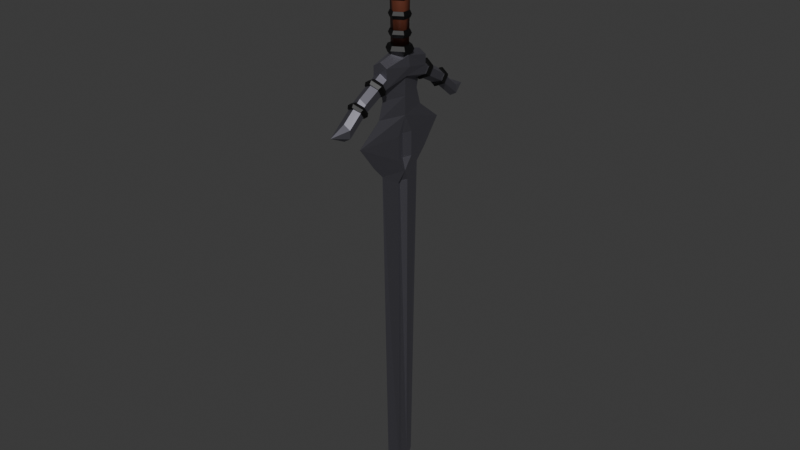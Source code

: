 # Source: Greatsword.blend  (saved by Blender 4.4.30; exported with 4.5.12 LTS)
import bpy
from mathutils import Matrix  # noqa: F401  (used for matrix-valued properties, if any)

bpy.ops.wm.read_factory_settings(use_empty=True)
scene = bpy.context.scene
scene.name = 'Scene'

# ---- collections
col_collection = bpy.data.collections.new('Collection'); scene.collection.children.link(col_collection)

# ---- materials (node trees are filled in below, after node groups)
mat_material = bpy.data.materials.new('Material')
mat_material_002 = bpy.data.materials.new('Material.002')
mat_material_006 = bpy.data.materials.new('Material.006')

# ---- material node trees
mat_material.use_nodes = True; mat_material.node_tree.nodes.clear()
_N = mat_material.node_tree.nodes; _L = mat_material.node_tree.links
n0 = _N.new('ShaderNodeBsdfPrincipled'); n0.name = 'Principled BSDF'; n0.location = (10, 300)
n0.inputs[0].default_value = (0.2932, 0.2861, 0.3355, 1.0)
n0.inputs[1].default_value = 1.0
n1 = _N.new('ShaderNodeOutputMaterial'); n1.name = 'Material Output'; n1.location = (300, 300)
_L.new(n0.outputs[0], n1.inputs[0])
n1.is_active_output = True
mat_material_002.use_nodes = True; mat_material_002.node_tree.nodes.clear()
_N = mat_material_002.node_tree.nodes; _L = mat_material_002.node_tree.links
n0 = _N.new('ShaderNodeBsdfPrincipled'); n0.name = 'Principled BSDF'; n0.location = (10, 300)
n0.inputs[0].default_value = (0.0, 0.0, 0.0, 1.0)
n1 = _N.new('ShaderNodeOutputMaterial'); n1.name = 'Material Output'; n1.location = (300, 300)
_L.new(n0.outputs[0], n1.inputs[0])
n1.is_active_output = True
mat_material_006.use_nodes = True; mat_material_006.node_tree.nodes.clear()
_N = mat_material_006.node_tree.nodes; _L = mat_material_006.node_tree.links
n0 = _N.new('ShaderNodeBsdfPrincipled'); n0.name = 'Principled BSDF'; n0.location = (10, 300)
n0.inputs[0].default_value = (0.1273, 0.03435, 0.01763, 1.0)
n1 = _N.new('ShaderNodeOutputMaterial'); n1.name = 'Material Output'; n1.location = (300, 300)
_L.new(n0.outputs[0], n1.inputs[0])
n1.is_active_output = True

# ---- world
world_world = bpy.data.worlds.new('World'); scene.world = world_world
world_world.use_nodes = True; world_world.node_tree.nodes.clear()
_N = world_world.node_tree.nodes; _L = world_world.node_tree.links
n0 = _N.new('ShaderNodeOutputWorld'); n0.name = 'World Output'; n0.location = (300, 300)
n1 = _N.new('ShaderNodeBackground'); n1.name = 'Background'; n1.location = (10, 300)
n1.inputs[0].default_value = (0.05088, 0.05088, 0.05088, 1.0)
_L.new(n1.outputs[0], n0.inputs[0])
n0.is_active_output = True
world_world.color = (0.05088, 0.05088, 0.05088)
world_world.sun_shadow_jitter_overblur = 0.0

# ---- meshes
me_circle_015 = bpy.data.meshes.new('Circle.015')
me_circle_015.from_pydata([(3.405e-08, 0.7791, -153.3), (-0.001988, 1.229, -137.9), (-0.1361, 0.0, -153.3), (3.405e-08, 1.228, -153.3), (7.889e-08, 0.7791, -171.9), (0.001988, 1.229, -137.9), (0.1361, 0.0, -153.3), (-3.405e-08, 0.0, -125.0), (0.0, 0.0, -139.1), (0.1361, 0.0, -171.9), (0.2646, 0.3854, -153.3), (3.405e-08, -0.7791, -153.3), (0.2646, -0.3854, -153.3), (0.2646, 0.0, -139.1), (0.2646, -0.3854, -171.9), (0.002726, -2.325, -153.3), (0.002726, -1.543, -171.9), (3.405e-08, -1.228, -153.3), (0.001988, -1.229, -137.9), (-3.405e-08, -1.014, -125.0), (-0.001988, -1.229, -137.9), (-6.489e-08, -1.175, -112.2), (-0.2646, 0.0, -125.0), (0.2646, 0.0, -125.0), (0.2646, 0.0, -112.2), (-3.405e-08, 1.014, -125.0), (-6.489e-08, 1.175, -112.2), (-6.489e-08, 0.0, -112.2), (-0.2646, 0.0, -112.2), (0.03655, 0.7791, -108.3), (-0.03655, 0.7791, -108.3), (-0.03655, 0.0, -108.3), (0.3377, 0.0, -108.3), (-0.03655, -0.7791, -108.3), (0.03655, 0.0, -108.3), (-0.3377, 0.0, -108.3), (0.03655, -0.7791, -108.3), (-0.2646, 0.0, -139.1), (-0.2646, 0.3854, -153.3), (-0.2646, -0.3854, -153.3), (-0.2646, -0.3854, -171.9), (-0.002726, -2.325, -153.3), (-0.002726, -1.543, -171.9), (7.889e-08, -1.228, -171.9), (1.018e-07, -1.054, -181.5), (1.237e-07, -0.7791, -190.6), (7.223e-07, -0.7791, -439.4), (-0.1521, -0.2845, -190.6), (-0.2646, 0.0, -181.5), (0.1521, -0.2845, -190.6), (0.2646, 0.0, -181.5), (0.2646, 0.3854, -171.9), (1.237e-07, 0.0, -190.6), (1.018e-07, 1.054, -181.5), (0.1521, 0.2845, -190.6), (0.1521, 0.2845, -439.4), (0.09764, 0.0, -439.4), (7.223e-07, 0.7791, -439.4), (7.847e-07, 0.06568, -465.4), (7.909e-07, 0.0, -468.0), (-0.09764, 0.0, -439.4), (-0.1521, 0.2845, -439.4), (7.847e-07, -0.06568, -465.4), (-0.1521, -0.2845, -439.4), (0.1521, -0.2845, -439.4), (-0.1521, 0.2845, -190.6), (1.237e-07, 0.7791, -190.6), (7.889e-08, 1.228, -171.9), (-0.002726, 1.543, -171.9), (0.002726, 1.543, -171.9), (0.002726, 2.325, -153.3), (-0.002726, 2.325, -153.3), (-0.2646, 0.3854, -171.9), (-0.1361, 0.0, -171.9), (7.889e-08, -0.7791, -171.9), (0.0, 0.385, 0.0), (-0.3334, 0.1925, 0.0), (-0.3334, -0.1925, 0.0), (0.0, -0.385, 0.0), (0.3334, -0.1925, 0.0), (0.3334, 0.1925, 0.0), (-0.3394, 0.196, -5.2), (0.0, 0.3919, -5.2), (-0.3394, -0.196, -5.2), (0.0, -0.3919, -5.2), (0.3394, -0.196, -5.2), (0.3394, 0.196, -5.2), (0.3912, 0.2259, -2.6), (0.3912, -0.2259, -2.6), (0.0, -0.4517, -2.6), (-0.3912, -0.2259, -2.6), (-0.3912, 0.2259, -2.6), (0.0, 0.4517, -2.6), (0.0, 0.3233, 0.0), (-0.28, 0.1616, 0.0), (0.28, 0.1616, 0.0), (0.0, 0.3793, -55.32), (0.0, 0.4132, 1.324), (-0.3578, 0.2066, 1.324), (0.3578, 0.2066, 1.324), (0.0, 0.0, 14.29), (0.0, 0.0, 14.29), (0.0, 0.0, 14.29), (0.0, 0.0, 14.29), (0.0, 0.0, 14.29), (0.3578, -0.2066, 1.324), (0.0, -0.4132, 1.324), (0.28, -0.1616, 0.0), (0.0, -0.3233, 0.0), (0.3285, -0.1896, -55.32), (0.285, -0.1645, -110.6), (0.0, -0.3793, -55.32), (0.3285, 0.1896, -55.32), (0.285, 0.1645, -110.6), (0.0, 0.3291, -110.6), (-0.285, 0.1645, -110.6), (-0.285, -0.1645, -110.6), (-0.3285, 0.1896, -55.32), (-0.3285, -0.1896, -55.32), (-0.28, -0.1616, 0.0), (-0.3578, -0.2066, 1.324), (0.0, 0.0, 14.29), (0.0, -0.3291, -110.6), (0.0, -2.288, -116.4), (-0.294, -2.288, -119.5), (0.294, -2.288, -119.5), (0.0, -1.142, -104.4), (4.067e-15, -3.17, -129.7), (-0.294, -3.17, -132.7), (0.294, -3.17, -132.7), (4.067e-15, -3.17, -129.7), (-0.294, -3.17, -132.7), (0.294, -3.17, -132.7), (-4.298e-08, -3.897, -135.8), (-4.29e-08, -3.897, -135.8), (-4.29e-08, -3.897, -135.8), (-4.29e-08, -3.897, -135.8), (-4.298e-08, -3.897, -135.8), (0.294, -3.17, -138.9), (4.067e-15, -3.17, -142.0), (0.294, -3.17, -138.9), (4.067e-15, -3.17, -142.0), (0.294, -2.288, -125.7), (0.0, -2.288, -128.8), (0.3194, -1.142, -114.4), (0.3449, 0.004207, -110.2), (0.3194, -1.142, -107.7), (0.0, -1.142, -117.8), (0.0, 0.004207, -113.8), (-0.3194, -1.142, -114.4), (-0.294, -2.288, -125.7), (-0.3449, 0.004207, -110.2), (-0.3194, -1.142, -107.7), (-0.4758, 0.004207, -103.0), (-0.3194, -1.142, -99.92), (-0.4326, 0.004207, -95.16), (0.0, -1.142, -96.57), (0.0, 0.004207, -91.55), (0.3194, -1.142, -99.92), (0.4251, 0.004207, -95.16), (0.3221, 1.15, -99.89), (0.4821, 0.004207, -103.0), (0.3221, 1.15, -107.7), (0.2993, 2.297, -119.5), (0.0, 1.15, -104.3), (0.3221, 1.15, -114.5), (0.2993, 2.297, -125.8), (0.0, 1.15, -117.8), (0.0, 2.297, -128.9), (-0.3221, 1.15, -114.5), (-0.2993, 2.297, -125.8), (-0.3221, 1.15, -107.7), (-0.2993, 2.297, -119.5), (-0.3221, 1.15, -99.89), (0.0, 1.15, -96.51), (0.0, 2.297, -116.3), (-0.2993, 3.178, -132.7), (0.0, 3.178, -129.5), (-0.2993, 3.178, -139.0), (4.335e-07, 3.905, -135.8), (4.35e-07, 3.905, -135.8), (4.335e-07, 3.905, -135.8), (4.35e-07, 3.905, -135.8), (4.335e-07, 3.905, -135.8), (0.0, 3.178, -142.1), (0.2993, 3.178, -139.0), (0.2993, 3.178, -132.7), (4.335e-07, 3.905, -135.8), (-0.294, -3.17, -138.9), (-0.294, -3.17, -138.9), (-4.29e-08, -3.897, -135.8), (0.0, 0.385, -12.96), (-0.3334, 0.1925, -12.96), (0.3334, 0.1925, -12.96), (0.0, 0.4517, -15.56), (0.0, 0.3919, -18.16), (0.3912, 0.2259, -15.56), (-0.3912, 0.2259, -15.56), (-0.3394, 0.196, -18.16), (-0.3912, -0.2259, -15.56), (-0.3334, -0.1925, -12.96), (-0.3394, -0.196, -18.16), (0.0, -0.4517, -15.56), (0.0, -0.3919, -18.16), (0.0, -0.385, -12.96), (0.3912, -0.2259, -15.56), (0.3334, -0.1925, -12.96), (0.3394, -0.196, -18.16), (0.3394, 0.196, -18.16), (0.0, 0.385, -25.93), (-0.3334, 0.1925, -25.93), (0.3334, 0.1925, -25.93), (0.0, 0.4517, -28.53), (0.0, 0.3919, -31.13), (0.3912, 0.2259, -28.53), (-0.3912, 0.2259, -28.53), (-0.3394, 0.196, -31.13), (-0.3912, -0.2259, -28.53), (-0.3334, -0.1925, -25.93), (-0.3394, -0.196, -31.13), (0.0, -0.4517, -28.53), (0.0, -0.3919, -31.13), (0.0, -0.385, -25.93), (0.3912, -0.2259, -28.53), (0.3334, -0.1925, -25.93), (0.3394, -0.196, -31.13), (0.3394, 0.196, -31.13), (0.0, 0.385, -38.89), (-0.3334, 0.1925, -38.89), (0.3334, 0.1925, -38.89), (0.0, 0.4517, -41.49), (0.0, 0.3919, -44.09), (0.3912, 0.2259, -41.49), (-0.3912, 0.2259, -41.49), (-0.3394, 0.196, -44.09), (-0.3912, -0.2259, -41.49), (-0.3334, -0.1925, -38.89), (-0.3394, -0.196, -44.09), (0.0, -0.4517, -41.49), (0.0, -0.3919, -44.09), (0.0, -0.385, -38.89), (0.3912, -0.2259, -41.49), (0.3334, -0.1925, -38.89), (0.3394, -0.196, -44.09), (0.3394, 0.196, -44.09), (0.0, 0.385, -51.86), (-0.3334, 0.1925, -51.86), (0.3334, 0.1925, -51.86), (0.0, 0.4517, -54.46), (0.0, 0.3919, -57.06), (0.3912, 0.2259, -54.46), (-0.3912, 0.2259, -54.46), (-0.3394, 0.196, -57.06), (-0.3912, -0.2259, -54.46), (-0.3334, -0.1925, -51.86), (-0.3394, -0.196, -57.06), (0.0, -0.4517, -54.46), (0.0, -0.3919, -57.06), (0.0, -0.385, -51.86), (0.3912, -0.2259, -54.46), (0.3334, -0.1925, -51.86), (0.3394, -0.196, -57.06), (0.3394, 0.196, -57.06), (0.0, 0.385, -64.82), (-0.3334, 0.1925, -64.82), (0.3334, 0.1925, -64.82), (0.0, 0.4517, -67.42), (0.0, 0.3919, -70.02), (0.3912, 0.2259, -67.42), (-0.3912, 0.2259, -67.42), (-0.3394, 0.196, -70.02), (-0.3912, -0.2259, -67.42), (-0.3334, -0.1925, -64.82), (-0.3394, -0.196, -70.02), (0.0, -0.4517, -67.42), (0.0, -0.3919, -70.02), (0.0, -0.385, -64.82), (0.3912, -0.2259, -67.42), (0.3334, -0.1925, -64.82), (0.3394, -0.196, -70.02), (0.3394, 0.196, -70.02), (0.0, 0.385, -77.79), (-0.3334, 0.1925, -77.79), (0.3334, 0.1925, -77.79), (0.0, 0.4517, -80.39), (0.0, 0.3919, -82.99), (0.3912, 0.2259, -80.39), (-0.3912, 0.2259, -80.39), (-0.3394, 0.196, -82.99), (-0.3912, -0.2259, -80.39), (-0.3334, -0.1925, -77.79), (-0.3394, -0.196, -82.99), (0.0, -0.4517, -80.39), (0.0, -0.3919, -82.99), (0.0, -0.385, -77.79), (0.3912, -0.2259, -80.39), (0.3334, -0.1925, -77.79), (0.3394, -0.196, -82.99), (0.3394, 0.196, -82.99), (0.0, 0.468, -88.33), (-0.4053, 0.234, -88.33), (0.4053, 0.234, -88.33), (0.0, 0.5492, -91.49), (0.0, 0.4765, -94.65), (0.4756, 0.2746, -91.49), (-0.4756, 0.2746, -91.49), (-0.4127, 0.2382, -94.65), (-0.4756, -0.2746, -91.49), (-0.4053, -0.234, -88.33), (-0.4127, -0.2382, -94.65), (0.0, -0.5492, -91.49), (0.0, -0.4765, -94.65), (0.0, -0.468, -88.33), (0.4756, -0.2746, -91.49), (0.4053, -0.234, -88.33), (0.4127, -0.2382, -94.65), (0.4127, 0.2382, -94.65), (-0.331, 1.405, -117.3), (-0.331, 1.625, -111.6), (0.002414, 1.294, -120.2), (-0.3888, 1.268, -116.3), (-0.337, 1.168, -114.4), (0.002414, 1.139, -119.7), (-0.3888, 1.527, -109.6), (-0.337, 1.393, -108.6), (0.002414, 1.657, -106.2), (0.002414, 1.736, -108.7), (0.002414, 1.505, -105.6), (0.3936, 1.527, -109.6), (0.3418, 1.393, -108.6), (0.3358, 1.625, -111.6), (0.3936, 1.268, -116.3), (0.3358, 1.405, -117.3), (0.3418, 1.168, -114.4), (0.002414, 1.056, -117.3), (-0.3145, 2.384, -128.0), (-0.3064, 2.586, -122.8), (-0.005717, 2.287, -130.5), (-0.3694, 2.263, -127.2), (-0.3202, 2.176, -125.4), (-0.007126, 2.149, -130.1), (-0.3599, 2.5, -121.0), (-0.312, 2.382, -120.1), (0.01195, 2.623, -117.8), (0.01055, 2.691, -120.0), (0.01069, 2.489, -117.3), (0.3743, 2.509, -120.8), (0.3251, 2.39, -119.9), (0.3193, 2.594, -122.6), (0.3647, 2.272, -126.9), (0.3112, 2.392, -127.8), (0.3168, 2.184, -125.2), (-0.005864, 2.078, -128.0), (-0.331, -1.639, -111.9), (-0.331, -1.446, -118.0), (0.002414, -1.735, -108.9), (-0.3888, -1.531, -110.1), (-0.337, -1.393, -109.3), (0.002414, -1.644, -106.6), (-0.3888, -1.306, -117.2), (-0.337, -1.197, -115.5), (0.002414, -1.193, -120.8), (0.002414, -1.35, -121.0), (0.002414, -1.099, -118.5), (0.3936, -1.306, -117.2), (0.3418, -1.197, -115.5), (0.3358, -1.446, -118.0), (0.3936, -1.531, -110.1), (0.3358, -1.639, -111.9), (0.3418, -1.393, -109.3), (0.002414, -1.49, -106.2), (-0.3207, -2.61, -123.0), (-0.3126, -2.408, -128.2), (-0.01191, -2.707, -120.4), (-0.3756, -2.525, -121.2), (-0.3264, -2.406, -120.3), (-0.01332, -2.639, -118.2), (-0.3661, -2.288, -127.3), (-0.3182, -2.201, -125.6), (0.005763, -2.165, -130.5), (0.004354, -2.303, -130.9), (0.004501, -2.094, -128.4), (0.3681, -2.279, -127.6), (0.3189, -2.192, -125.8), (0.3132, -2.4, -128.4), (0.3585, -2.516, -121.4), (0.305, -2.602, -123.2), (0.3106, -2.398, -120.5), (-0.01205, -2.505, -117.7), (-0.001988, 1.229, -137.9), (-6.489e-08, 1.175, -112.2), (-6.489e-08, 0.0, -112.2), (-0.2646, 0.0, -112.2), (0.2646, 0.0, -112.2), (-6.489e-08, -1.175, -112.2), (-0.001988, -1.229, -137.9), (0.001988, 1.229, -137.9), (0.001988, -1.229, -137.9)], [(391, 390), (390, 392), (390, 393), (393, 391), (394, 393), (391, 394), (394, 392), (392, 391)], [(1, 3, 0), (2, 8, 1, 0), (2, 0, 4, 73), (5, 0, 3), (4, 0, 3, 67), (6, 9, 4, 0), (6, 0, 5, 8), (6, 8, 7), (6, 8, 13, 12), (6, 10, 13, 8), (6, 8, 18, 11), (6, 9, 14, 12), (6, 10, 51, 9), (6, 11, 74, 9), (15, 18, 13, 12), (15, 12, 14, 16), (43, 17, 15, 16), (15, 17, 18), (18, 17, 11), (18, 19, 23, 13), (8, 7, 19, 18), (8, 20, 19, 7), (19, 21, 27, 7), (20, 37, 22, 19), (21, 24, 23, 19), (21, 19, 22, 28), (8, 13, 23, 7), (5, 13, 23, 25), (27, 24, 23, 7), (26, 25, 23, 24), (8, 5, 25, 7), (8, 7, 25, 1), (25, 7, 27, 26), (1, 25, 22, 37), (26, 28, 22, 25), (26, 30, 31, 27), (26, 27, 34, 29), (28, 26, 29, 35), (24, 32, 30, 26), (31, 30, 32), (31, 32, 33), (27, 31, 32, 24), (24, 21, 33, 32), (21, 27, 31, 33), (34, 35, 29), (34, 36, 35), (27, 28, 35, 34), (28, 35, 36, 21), (21, 36, 34, 27), (27, 7, 22, 28), (8, 7, 22, 37), (71, 1, 37, 38), (2, 8, 37, 38), (2, 39, 37, 8), (41, 39, 37, 20), (41, 42, 40, 39), (2, 39, 40, 73), (43, 42, 41, 17), (41, 20, 17), (43, 44, 42), (42, 44, 48, 40), (43, 16, 44), (45, 44, 43, 74), (45, 46, 44), (44, 49, 64, 46), (44, 46, 63, 47), (47, 48, 44), (16, 14, 50, 44), (49, 44, 50), (69, 53, 50, 51), (9, 51, 50, 52), (52, 49, 50), (52, 50, 54), (9, 52, 50, 14), (54, 50, 53), (53, 57, 55, 54), (52, 54, 55, 56), (56, 55, 59), (58, 55, 57), (59, 55, 58), (60, 57, 58, 59), (59, 58, 61), (56, 59, 58, 57), (60, 63, 59), (60, 59, 61), (60, 59, 62, 46), (59, 62, 64), (59, 63, 62), (56, 46, 62, 59), (56, 59, 64), (52, 56, 64, 49), (62, 46, 64), (52, 47, 63, 60), (62, 63, 46), (53, 65, 61, 57), (52, 60, 61, 65), (58, 57, 61), (52, 65, 48), (65, 53, 48), (52, 66, 57, 60), (52, 60, 46, 45), (52, 56, 57, 66), (66, 53, 57), (73, 4, 66, 52), (9, 52, 66, 4), (66, 4, 67, 53), (52, 45, 46, 56), (67, 53, 69), (67, 68, 53), (68, 72, 48, 53), (70, 69, 51, 10), (67, 69, 70, 3), (70, 5, 3), (70, 10, 13, 5), (71, 38, 72, 68), (67, 3, 71, 68), (2, 73, 72, 38), (73, 52, 48, 72), (2, 73, 74, 11), (73, 40, 48, 52), (73, 52, 45, 74), (9, 74, 45, 52), (74, 43, 17, 11), (71, 3, 1), (52, 48, 47), (20, 11, 17), (2, 11, 20, 8), (2, 7, 8), (76, 75, 80, 79, 78, 77), (81, 83, 84, 85, 86, 82), (88, 87, 86, 85), (90, 89, 84, 83), (92, 91, 81, 82), (87, 92, 82, 86), (89, 88, 85, 84), (91, 90, 83, 81), (76, 77, 90, 91), (78, 79, 88, 89), (80, 75, 92, 87), (75, 76, 91, 92), (77, 78, 89, 90), (79, 80, 87, 88), (94, 93, 97, 98), (93, 94, 117, 96), (93, 95, 99, 97), (95, 93, 96, 112), (98, 97, 100, 101), (97, 99, 102, 100), (101, 100, 102, 103, 104, 121), (99, 105, 103, 102), (105, 106, 104, 103), (107, 108, 106, 105), (95, 107, 105, 99), (108, 107, 109, 111), (107, 95, 112, 109), (111, 109, 110, 122), (109, 112, 113, 110), (112, 96, 114, 113), (115, 116, 122, 110, 113, 114), (96, 117, 115, 114), (117, 118, 116, 115), (94, 119, 118, 117), (119, 108, 111, 118), (118, 111, 122, 116), (119, 94, 98, 120), (108, 119, 120, 106), (120, 98, 101, 121), (106, 120, 121, 104), (124, 123, 127, 128), (123, 124, 152, 126), (123, 125, 129, 127), (125, 123, 126, 146), (128, 127, 130, 131), (127, 129, 132, 130), (131, 130, 133, 134), (130, 132, 135, 133), (134, 133, 135, 136, 137, 190), (132, 138, 136, 135), (138, 139, 137, 136), (140, 141, 139, 138), (129, 140, 138, 132), (142, 143, 141, 140), (125, 142, 140, 129), (143, 142, 144, 147), (142, 125, 146, 144), (144, 146, 161, 145), (147, 144, 145, 148), (149, 147, 148, 151), (150, 143, 147, 149), (124, 150, 149, 152), (152, 149, 151, 153), (152, 153, 155, 154), (126, 152, 154, 156), (156, 154, 155, 157), (146, 126, 156, 158), (158, 156, 157, 159), (161, 146, 158, 159), (159, 157, 174, 160), (162, 161, 159, 160), (145, 161, 162, 165), (162, 164, 175, 163), (165, 162, 163, 166), (164, 162, 160, 174), (148, 145, 165, 167), (167, 165, 166, 168), (169, 167, 168, 170), (151, 148, 167, 169), (153, 151, 169, 171), (171, 169, 170, 172), (164, 171, 172, 175), (153, 171, 173, 155), (171, 164, 174, 173), (157, 155, 173, 174), (175, 172, 176, 177), (172, 170, 178, 176), (177, 176, 179, 180), (176, 178, 181, 179), (179, 181, 182, 183, 187, 180), (178, 184, 182, 181), (184, 185, 183, 182), (170, 168, 184, 178), (168, 166, 185, 184), (185, 186, 187, 183), (166, 163, 186, 185), (186, 177, 180, 187), (163, 175, 177, 186), (150, 124, 128, 188), (143, 150, 188, 141), (188, 128, 131, 189), (141, 188, 189, 139), (189, 131, 134, 190), (139, 189, 190, 137), (191, 192, 197, 194), (192, 191, 193, 206, 204, 200), (193, 191, 194, 196), (196, 194, 195, 208), (194, 197, 198, 195), (197, 199, 201, 198), (192, 200, 199, 197), (200, 204, 202, 199), (199, 202, 203, 201), (202, 205, 207, 203), (204, 206, 205, 202), (206, 193, 196, 205), (205, 196, 208, 207), (198, 201, 203, 207, 208, 195), (209, 210, 215, 212), (210, 209, 211, 224, 222, 218), (211, 209, 212, 214), (214, 212, 213, 226), (212, 215, 216, 213), (215, 217, 219, 216), (210, 218, 217, 215), (218, 222, 220, 217), (217, 220, 221, 219), (220, 223, 225, 221), (222, 224, 223, 220), (224, 211, 214, 223), (223, 214, 226, 225), (216, 219, 221, 225, 226, 213), (227, 228, 233, 230), (228, 227, 229, 242, 240, 236), (229, 227, 230, 232), (232, 230, 231, 244), (230, 233, 234, 231), (233, 235, 237, 234), (228, 236, 235, 233), (236, 240, 238, 235), (235, 238, 239, 237), (238, 241, 243, 239), (240, 242, 241, 238), (242, 229, 232, 241), (241, 232, 244, 243), (234, 237, 239, 243, 244, 231), (245, 246, 251, 248), (246, 245, 247, 260, 258, 254), (247, 245, 248, 250), (250, 248, 249, 262), (248, 251, 252, 249), (251, 253, 255, 252), (246, 254, 253, 251), (254, 258, 256, 253), (253, 256, 257, 255), (256, 259, 261, 257), (258, 260, 259, 256), (260, 247, 250, 259), (259, 250, 262, 261), (252, 255, 257, 261, 262, 249), (263, 264, 269, 266), (264, 263, 265, 278, 276, 272), (265, 263, 266, 268), (268, 266, 267, 280), (266, 269, 270, 267), (269, 271, 273, 270), (264, 272, 271, 269), (272, 276, 274, 271), (271, 274, 275, 273), (274, 277, 279, 275), (276, 278, 277, 274), (278, 265, 268, 277), (277, 268, 280, 279), (270, 273, 275, 279, 280, 267), (281, 282, 287, 284), (282, 281, 283, 296, 294, 290), (283, 281, 284, 286), (286, 284, 285, 298), (284, 287, 288, 285), (287, 289, 291, 288), (282, 290, 289, 287), (290, 294, 292, 289), (289, 292, 293, 291), (292, 295, 297, 293), (294, 296, 295, 292), (296, 283, 286, 295), (295, 286, 298, 297), (288, 291, 293, 297, 298, 285), (299, 300, 305, 302), (300, 299, 301, 314, 312, 308), (301, 299, 302, 304), (304, 302, 303, 316), (302, 305, 306, 303), (305, 307, 309, 306), (300, 308, 307, 305), (308, 312, 310, 307), (307, 310, 311, 309), (310, 313, 315, 311), (312, 314, 313, 310), (314, 301, 304, 313), (313, 304, 316, 315), (306, 309, 311, 315, 316, 303), (317, 318, 323, 320), (318, 317, 319, 332, 330, 326), (319, 317, 320, 322), (322, 320, 321, 334), (320, 323, 324, 321), (323, 325, 327, 324), (318, 326, 325, 323), (326, 330, 328, 325), (325, 328, 329, 327), (328, 331, 333, 329), (330, 332, 331, 328), (332, 319, 322, 331), (331, 322, 334, 333), (324, 327, 329, 333, 334, 321), (335, 336, 341, 338), (336, 335, 337, 350, 348, 344), (337, 335, 338, 340), (340, 338, 339, 352), (338, 341, 342, 339), (341, 343, 345, 342), (336, 344, 343, 341), (344, 348, 346, 343), (343, 346, 347, 345), (346, 349, 351, 347), (348, 350, 349, 346), (350, 337, 340, 349), (349, 340, 352, 351), (342, 345, 347, 351, 352, 339), (353, 354, 359, 356), (354, 353, 355, 368, 366, 362), (355, 353, 356, 358), (358, 356, 357, 370), (356, 359, 360, 357), (359, 361, 363, 360), (354, 362, 361, 359), (362, 366, 364, 361), (361, 364, 365, 363), (364, 367, 369, 365), (366, 368, 367, 364), (368, 355, 358, 367), (367, 358, 370, 369), (360, 363, 365, 369, 370, 357), (371, 372, 377, 374), (372, 371, 373, 386, 384, 380), (373, 371, 374, 376), (376, 374, 375, 388), (374, 377, 378, 375), (377, 379, 381, 378), (372, 380, 379, 377), (380, 384, 382, 379), (379, 382, 383, 381), (382, 385, 387, 383), (384, 386, 385, 382), (386, 373, 376, 385), (385, 376, 388, 387), (378, 381, 383, 387, 388, 375)])
me_circle_015.polygons.foreach_set('use_smooth', [0, 0, 0, 0, 0, 0, 0, 0, 0, 0, 0, 0, 0, 0, 0, 0, 0, 0, 0, 0, 0, 0, 0, 0, 0, 0, 0, 0, 0, 0, 0, 0, 0, 0, 0, 0, 0, 0, 0, 0, 0, 0, 0, 0, 0, 0, 0, 0, 0, 0, 0, 0, 0, 0, 0, 0, 0, 0, 0, 0, 0, 0, 0, 0, 0, 0, 0, 0, 0, 0, 0, 0, 0, 0, 0, 0, 0, 0, 0, 0, 0, 0, 0, 0, 0, 0, 0, 0, 0, 0, 0, 0, 0, 0, 0, 0, 0, 0, 0, 0, 0, 0, 0, 0, 0, 0, 0, 0, 0, 0, 0, 0, 0, 0, 0, 0, 0, 0, 0, 0, 0, 0, 0, 0, 0, 0, 0, 0, 0, 0, 0, 0, 0, 0, 0, 0, 0, 0, 0, 0, 0, 0, 1, 1, 1, 1, 1, 1, 1, 1, 1, 1, 1, 1, 1, 1, 1, 1, 1, 1, 1, 1, 1, 1, 1, 1, 1, 1, 0, 0, 0, 0, 0, 0, 0, 0, 0, 0, 0, 0, 0, 0, 0, 0, 0, 0, 0, 0, 0, 0, 0, 0, 0, 0, 0, 0, 0, 0, 0, 0, 0, 0, 0, 0, 0, 0, 0, 0, 0, 0, 0, 0, 0, 0, 0, 0, 0, 0, 0, 0, 0, 0, 0, 0, 0, 0, 0, 0, 0, 0, 0, 0, 0, 0, 0, 0, 0, 0, 0, 0, 0, 0, 0, 0, 0, 0, 0, 0, 0, 0, 0, 0, 0, 0, 0, 0, 0, 0, 0, 0, 0, 0, 0, 0, 0, 0, 0, 0, 0, 0, 0, 0, 0, 0, 0, 0, 0, 0, 0, 0, 0, 0, 0, 0, 0, 0, 0, 0, 0, 0, 0, 0, 0, 0, 0, 0, 0, 0, 0, 0, 0, 0, 0, 0, 0, 0, 0, 0, 0, 0, 0, 0, 0, 0, 0, 0, 0, 0, 0, 0, 0, 0, 0, 0, 0, 0, 0, 0, 0, 0, 0, 0, 0, 0, 0, 0, 0, 0, 0, 0, 0, 0, 0, 0, 0, 0, 0, 0, 0, 0, 0, 0, 0, 0, 0, 0, 0, 0, 0, 0, 0, 0, 0, 0, 0, 0, 0, 0, 0, 0, 0, 0, 0, 0, 0, 0, 0, 0, 0, 0, 0, 0, 0, 0, 0, 0])
me_circle_015.polygons.foreach_set('material_index', [0, 0, 0, 0, 0, 0, 0, 0, 0, 0, 0, 0, 0, 0, 0, 0, 0, 0, 0, 0, 0, 0, 0, 0, 0, 0, 0, 0, 0, 0, 0, 0, 0, 0, 0, 0, 0, 0, 0, 0, 0, 0, 0, 0, 0, 0, 0, 0, 0, 0, 0, 0, 0, 0, 0, 0, 0, 0, 0, 0, 0, 0, 0, 0, 0, 0, 0, 0, 0, 0, 0, 0, 0, 0, 0, 0, 0, 0, 0, 0, 0, 0, 0, 0, 0, 0, 0, 0, 0, 0, 0, 0, 0, 0, 0, 0, 0, 0, 0, 0, 0, 0, 0, 0, 0, 0, 0, 0, 0, 0, 0, 0, 0, 0, 0, 0, 0, 0, 0, 0, 0, 0, 0, 0, 0, 0, 0, 0, 1, 1, 1, 1, 1, 1, 1, 1, 1, 1, 1, 1, 1, 1, 1, 2, 1, 2, 1, 1, 1, 1, 1, 1, 1, 2, 2, 2, 2, 2, 1, 2, 2, 2, 2, 2, 1, 1, 1, 1, 0, 0, 0, 0, 0, 0, 0, 0, 0, 0, 0, 0, 0, 0, 0, 0, 0, 0, 0, 0, 0, 0, 0, 0, 0, 0, 0, 0, 0, 0, 0, 0, 0, 0, 0, 0, 0, 0, 0, 0, 0, 0, 0, 0, 0, 0, 0, 0, 0, 0, 0, 0, 0, 0, 0, 0, 0, 0, 0, 0, 0, 0, 0, 0, 1, 1, 1, 1, 1, 1, 1, 1, 1, 1, 1, 1, 1, 1, 1, 1, 1, 1, 1, 1, 1, 1, 1, 1, 1, 1, 1, 1, 1, 1, 1, 1, 1, 1, 1, 1, 1, 1, 1, 1, 1, 1, 1, 1, 1, 1, 1, 1, 1, 1, 1, 1, 1, 1, 1, 1, 1, 1, 1, 1, 1, 1, 1, 1, 1, 1, 1, 1, 1, 1, 1, 1, 1, 1, 1, 1, 1, 1, 1, 1, 1, 1, 1, 1, 1, 1, 1, 1, 1, 1, 1, 1, 1, 1, 1, 1, 1, 1, 1, 1, 1, 1, 1, 1, 1, 1, 1, 1, 1, 1, 1, 1, 1, 1, 1, 1, 1, 1, 1, 1, 1, 1, 1, 1, 1, 1, 1, 1, 1, 1, 1, 1, 1, 1, 1, 1, 1, 1, 1, 1, 1, 1, 1, 1, 1, 1, 1, 1, 1, 1, 1, 1, 1, 1])
_uv = me_circle_015.uv_layers.new(name='UVMap')
_uv.uv.foreach_set('vector', [0.0, 0.0, 0.0, 1.0, 0.0, 1.0, 0.0, 0.5, 0.5, 0.5, 0.5, 1.0, 0.0, 1.0, 0.0, 0.5, 0.0, 1.0, 0.0, 1.0, 0.0, 0.5, 0.0, 0.0, 0.0, 1.0, 0.0, 1.0, 0.0, 1.0, 0.0, 1.0, 0.0, 1.0, 0.0, 1.0, 0.0, 0.5, 0.0, 0.5, 0.0, 1.0, 0.0, 1.0, 0.0, 0.5, 0.0, 1.0, 0.5, 1.0, 0.5, 0.5, 0.0, 0.5, 0.5, 0.5, 1.0, 0.5, 0.0, 0.5, 0.5, 0.5, 0.5, 0.5, 0.0, 0.5, 0.0, 0.5, 0.0, 0.5, 0.5, 0.5, 0.5, 0.5, 0.0, 0.5, 0.5, 0.5, 0.5, 1.0, 0.0, 1.0, 0.0, 0.5, 0.0, 0.5, 0.0, 0.5, 0.0, 0.5, 0.0, 0.5, 0.0, 0.5, 0.0, 0.5, 0.0, 0.5, 0.0, 0.5, 0.0, 1.0, 0.0, 1.0, 0.0, 0.5, 0.0, 1.0, 0.0, 0.0, 0.5, 0.5, 0.0, 0.5, 0.0, 1.0, 0.0, 0.5, 0.0, 0.5, 0.0, 1.0, 0.0, 1.0, 0.0, 1.0, 0.0, 1.0, 0.0, 1.0, 0.0, 1.0, 0.0, 1.0, 0.0, 0.0, 0.0, 0.0, 0.0, 1.0, 0.0, 1.0, 0.0, 0.0, 1.0, 1.0, 1.0, 0.5, 0.5, 0.5, 0.5, 0.5, 1.0, 0.5, 1.0, 1.0, 0.5, 1.0, 0.5, 0.5, 0.5, 1.0, 1.0, 1.0, 1.0, 0.5, 1.0, 1.0, 1.0, 1.0, 1.0, 0.5, 1.0, 0.5, 0.0, 0.0, 0.5, 0.5, 1.0, 0.5, 1.0, 1.0, 1.0, 1.0, 1.0, 0.5, 1.0, 0.5, 1.0, 1.0, 1.0, 1.0, 1.0, 1.0, 1.0, 0.5, 1.0, 0.5, 0.5, 0.5, 0.5, 0.5, 1.0, 0.5, 1.0, 0.5, 0.0, 0.0, 0.5, 0.5, 1.0, 0.5, 1.0, 1.0, 1.0, 0.5, 1.0, 0.5, 1.0, 0.5, 1.0, 0.5, 1.0, 1.0, 1.0, 1.0, 1.0, 0.5, 1.0, 0.5, 0.5, 0.5, 0.5, 1.0, 1.0, 1.0, 1.0, 0.5, 0.5, 0.5, 1.0, 0.5, 1.0, 1.0, 0.5, 1.0, 1.0, 1.0, 1.0, 0.5, 1.0, 0.5, 1.0, 1.0, 0.0, 0.0, 1.0, 1.0, 1.0, 0.5, 0.5, 0.5, 1.0, 1.0, 1.0, 0.5, 1.0, 0.5, 1.0, 1.0, 1.0, 1.0, 1.0, 1.0, 1.0, 0.5, 1.0, 0.5, 1.0, 1.0, 1.0, 0.5, 1.0, 0.5, 1.0, 1.0, 1.0, 0.5, 1.0, 1.0, 1.0, 1.0, 1.0, 0.5, 1.0, 0.5, 1.0, 0.5, 1.0, 1.0, 1.0, 1.0, 1.0, 0.5, 1.0, 1.0, 1.0, 0.5, 1.0, 0.5, 1.0, 0.5, 1.0, 1.0, 1.0, 0.5, 1.0, 0.5, 1.0, 0.5, 1.0, 0.5, 1.0, 0.5, 1.0, 1.0, 1.0, 1.0, 1.0, 0.5, 1.0, 1.0, 1.0, 0.5, 1.0, 0.5, 1.0, 1.0, 1.0, 0.5, 1.0, 0.5, 1.0, 1.0, 1.0, 0.5, 1.0, 1.0, 1.0, 0.5, 1.0, 0.5, 1.0, 0.5, 1.0, 0.5, 1.0, 0.5, 1.0, 0.5, 1.0, 0.5, 1.0, 1.0, 1.0, 1.0, 1.0, 1.0, 1.0, 1.0, 1.0, 0.5, 1.0, 0.5, 1.0, 0.5, 1.0, 0.5, 1.0, 0.5, 1.0, 0.5, 0.5, 0.5, 1.0, 0.5, 1.0, 0.5, 0.5, 0.5, 0.0, 1.0, 0.0, 0.0, 0.5, 0.5, 0.0, 0.5, 0.0, 0.5, 0.5, 0.5, 0.5, 0.5, 0.0, 0.5, 0.0, 0.5, 0.0, 0.5, 0.5, 0.5, 0.5, 0.5, 0.0, 1.0, 0.0, 0.5, 0.5, 0.5, 0.0, 0.0, 0.0, 1.0, 0.0, 1.0, 0.0, 0.5, 0.0, 0.5, 0.0, 0.5, 0.0, 0.5, 0.0, 0.5, 0.0, 0.5, 0.0, 1.0, 0.0, 1.0, 0.0, 1.0, 0.0, 1.0, 0.0, 1.0, 0.0, 0.0, 0.0, 1.0, 0.0, 1.0, 0.0, 1.0, 0.0, 1.0, 0.0, 1.0, 0.0, 1.0, 0.0, 0.5, 0.0, 0.5, 0.0, 1.0, 0.0, 1.0, 0.0, 1.0, 0.0, 1.0, 0.0, 1.0, 0.0, 1.0, 0.0, 1.0, 0.0, 1.0, 0.0, 1.0, 0.0, 1.0, 0.0, 1.0, 0.0, 0.5, 0.0, 0.5, 0.0, 1.0, 0.0, 1.0, 0.0, 1.0, 0.0, 0.5, 0.0, 0.5, 0.0, 0.5, 0.0, 0.5, 0.0, 1.0, 0.0, 1.0, 0.0, 0.5, 0.0, 0.5, 0.0, 1.0, 0.0, 0.5, 0.0, 1.0, 0.0, 0.5, 0.0, 1.0, 0.0, 1.0, 0.0, 0.5, 0.0, 0.5, 0.0, 0.5, 0.0, 0.5, 0.0, 0.5, 0.0, 0.5, 0.0, 0.5, 0.0, 0.5, 0.0, 0.5, 0.0, 0.5, 0.0, 0.5, 0.0, 0.5, 0.0, 0.5, 0.0, 0.5, 0.0, 0.5, 0.0, 0.5, 0.0, 0.5, 0.0, 0.5, 0.0, 1.0, 0.0, 1.0, 0.0, 1.0, 0.0, 0.5, 0.0, 0.5, 0.0, 0.5, 0.0, 0.5, 0.0, 0.5, 0.0, 0.5, 0.0, 0.5, 0.0, 0.5, 0.0, 0.5, 0.0, 1.0, 0.0, 0.5, 0.0, 1.0, 0.0, 0.5, 0.0, 0.5, 0.0, 1.0, 0.0, 0.5, 0.0, 1.0, 0.0, 1.0, 0.0, 0.5, 0.0, 0.5, 0.0, 1.0, 0.0, 0.5, 0.0, 0.5, 0.0, 0.5, 0.0, 1.0, 0.0, 1.0, 0.0, 0.5, 0.0, 0.5, 0.0, 0.5, 0.0, 0.5, 0.0, 0.5, 0.0, 0.5, 0.0, 0.5, 0.0, 0.5, 0.0, 1.0, 0.0, 1.0, 0.0, 0.5, 0.0, 1.0, 0.0, 0.5, 0.0, 0.5, 0.0, 0.5, 0.0, 1.0, 0.0, 0.5, 0.0, 1.0, 0.0, 1.0, 0.0, 0.5, 0.0, 0.5, 0.0, 0.5, 0.0, 0.5, 0.0, 0.5, 0.0, 0.5, 0.0, 0.5, 0.0, 0.5, 0.0, 1.0, 0.0, 1.0, 0.0, 0.5, 0.0, 0.5, 0.0, 0.5, 0.0, 0.5, 0.0, 0.5, 0.0, 1.0, 0.0, 0.5, 0.0, 1.0, 0.0, 1.0, 0.0, 0.5, 0.0, 0.5, 0.0, 1.0, 0.0, 0.5, 0.0, 0.5, 0.0, 0.5, 0.0, 0.5, 0.0, 1.0, 0.0, 1.0, 0.0, 0.5, 0.0, 0.5, 0.0, 0.5, 0.0, 0.5, 0.0, 0.5, 0.0, 1.0, 0.0, 0.5, 0.0, 0.5, 0.0, 1.0, 0.0, 1.0, 0.0, 0.5, 0.0, 0.5, 0.0, 0.5, 0.0, 1.0, 0.0, 1.0, 0.0, 0.5, 0.0, 0.5, 0.0, 1.0, 0.0, 1.0, 0.0, 1.0, 0.0, 1.0, 0.0, 1.0, 0.0, 0.5, 0.0, 1.0, 0.0, 1.0, 0.0, 0.5, 0.0, 0.5, 0.0, 0.5, 0.0, 1.0, 0.0, 1.0, 0.0, 1.0, 0.0, 1.0, 0.0, 1.0, 0.0, 1.0, 0.0, 0.5, 0.0, 1.0, 0.0, 1.0, 0.0, 0.5, 0.0, 1.0, 0.0, 1.0, 0.0, 1.0, 0.0, 1.0, 0.0, 1.0, 0.0, 1.0, 0.0, 1.0, 0.0, 0.5, 0.0, 0.5, 0.0, 1.0, 0.0, 1.0, 0.0, 1.0, 0.0, 0.5, 0.0, 0.5, 0.0, 1.0, 0.0, 1.0, 0.0, 1.0, 0.0, 1.0, 0.0, 1.0, 0.0, 0.0, 0.0, 1.0, 0.0, 1.0, 0.0, 0.5, 0.5, 0.5, 0.0, 0.0, 0.0, 1.0, 0.0, 0.5, 0.0, 0.5, 0.0, 1.0, 0.0, 1.0, 0.0, 1.0, 0.0, 1.0, 0.0, 1.0, 0.0, 0.5, 0.0, 0.5, 0.0, 0.5, 0.0, 0.5, 0.0, 0.5, 0.0, 0.5, 0.0, 0.5, 0.0, 0.5, 0.0, 0.5, 0.0, 0.5, 0.0, 1.0, 0.0, 1.0, 0.0, 0.5, 0.0, 0.5, 0.0, 0.5, 0.0, 0.5, 0.0, 0.5, 0.0, 0.5, 0.0, 1.0, 0.0, 1.0, 0.0, 0.5, 0.0, 1.0, 0.0, 1.0, 0.0, 0.5, 0.0, 1.0, 0.0, 1.0, 0.0, 1.0, 0.0, 1.0, 0.0, 1.0, 0.0, 1.0, 0.0, 0.0, 0.0, 0.5, 0.0, 0.5, 0.0, 0.5, 0.0, 0.0, 0.0, 1.0, 0.0, 1.0, 0.0, 0.5, 0.0, 1.0, 0.5, 1.0, 0.5, 0.5, 0.0, 0.5, 1.0, 0.5, 0.5, 0.5, 0.0, 0.0, 0.0, 0.0, 0.0, 0.0, 0.0, 0.0, 0.0, 0.0, 0.0, 0.0, 0.0, 0.0, 0.0, 0.0, 0.0, 0.0, 0.0, 0.0, 0.0, 0.0, 0.0, 0.0, 0.0, 0.0, 0.0, 0.0, 0.0, 0.0, 0.0, 0.0, 0.0, 0.0, 0.0, 0.0, 0.0, 0.0, 0.0, 0.0, 0.0, 0.0, 0.0, 0.0, 0.0, 0.0, 0.0, 0.0, 0.0, 0.0, 0.0, 0.0, 0.0, 0.0, 0.0, 0.0, 0.0, 0.0, 0.0, 0.0, 0.0, 0.0, 0.0, 0.0, 0.0, 0.0, 0.0, 0.0, 0.0, 0.0, 0.0, 0.0, 0.0, 0.0, 0.0, 0.0, 0.0, 0.0, 0.0, 0.0, 0.0, 0.0, 0.0, 0.0, 0.0, 0.0, 0.0, 0.0, 0.0, 0.0, 0.0, 0.0, 0.0, 0.0, 0.0, 0.0, 0.0, 0.0, 0.0, 0.0, 0.0, 0.0, 0.0, 0.0, 0.0, 0.0, 0.0, 0.0, 0.0, 0.0, 0.0, 0.0, 0.0, 0.0, 0.0, 0.0, 0.0, 0.0, 0.0, 0.0, 0.0, 0.0, 0.0, 0.0, 0.0, 0.0, 0.0, 0.0, 0.0, 0.0, 0.0, 0.0, 0.0, 0.0, 0.0, 0.0, 0.0, 0.0, 0.0, 0.0, 0.0, 0.0, 0.0, 0.0, 0.0, 0.0, 0.0, 0.0, 0.0, 0.0, 0.0, 0.0, 0.0, 0.0, 0.0, 0.0, 0.0, 0.0, 0.0, 0.0, 0.0, 0.0, 0.0, 0.0, 0.0, 0.0, 0.0, 0.0, 0.0, 0.0, 0.0, 0.0, 0.0, 0.0, 0.0, 0.0, 0.0, 0.0, 0.0, 0.0, 0.0, 0.0, 0.0, 0.0, 0.0, 0.0, 0.0, 0.0, 0.0, 0.0, 0.0, 0.0, 0.0, 0.0, 0.0, 0.0, 0.0, 0.0, 0.0, 0.0, 0.0, 0.0, 0.0, 0.0, 0.0, 0.0, 0.0, 0.0, 0.0, 0.0, 0.0, 0.0, 0.0, 0.0, 0.0, 0.0, 0.0, 0.0, 0.0, 0.0, 0.0, 0.0, 0.0, 0.0, 0.0, 0.0, 0.0, 0.0, 0.0, 0.0, 0.0, 0.0, 0.0, 0.0, 0.0, 0.0, 0.0, 0.0, 0.0, 0.0, 0.0, 0.0, 0.0, 0.0, 0.0, 0.0, 0.0, 0.0, 0.0, 0.0, 0.0, 0.0, 0.0, 0.0, 0.0, 0.0, 0.0, 0.0, 0.0, 0.0, 0.0, 0.0, 0.0, 0.0, 0.0, 0.0, 0.0, 0.0, 0.0, 0.0, 0.0, 0.0, 0.0, 0.0, 0.0, 0.0, 0.0, 0.0, 0.0, 0.0, 0.0, 0.0, 0.0, 0.0, 0.0, 0.0, 0.0, 0.0, 0.0, 0.0, 0.0, 0.0, 0.0, 0.0, 0.0, 0.0, 0.0, 0.0, 0.0, 0.0, 0.0, 0.0, 0.0, 0.0, 0.0, 0.0, 0.0, 0.0, 0.0, 0.0, 0.0, 0.0, 0.0, 0.0, 0.0, 0.0, 0.0, 0.0, 0.0, 0.0, 0.0, 0.0, 0.0, 0.0, 0.0, 0.0, 0.0, 0.0, 0.0, 0.0, 0.0, 0.0, 0.0, 0.0, 0.0, 0.0, 0.0, 0.0, 0.0, 0.0, 0.0, 0.0, 0.0, 0.0, 0.0, 0.0, 0.0, 0.0, 0.0, 0.0, 0.0, 0.0, 0.0, 0.0, 0.0, 0.0, 0.0, 0.0, 0.0, 0.0, 0.0, 0.0, 0.0, 0.0, 0.0, 0.0, 0.0, 0.0, 0.0, 0.0, 0.0, 0.0, 0.0, 0.0, 0.0, 0.0, 0.0, 0.0, 0.0, 0.0, 0.0, 0.0, 0.0, 0.0, 0.0, 0.0, 0.0, 0.0, 0.0, 0.0, 0.0, 0.0, 0.0, 0.0, 0.0, 0.0, 0.0, 0.0, 0.0, 0.0, 0.0, 0.0, 0.0, 0.0, 0.0, 0.0, 0.0, 0.0, 0.0, 0.0, 0.0, 0.0, 0.0, 0.0, 0.0, 0.0, 0.0, 0.0, 0.0, 0.0, 0.0, 0.0, 0.0, 0.0, 0.0, 0.0, 0.0, 0.0, 0.0, 0.0, 0.0, 0.0, 0.0, 0.0, 0.0, 0.0, 0.0, 0.0, 0.0, 0.0, 0.0, 0.0, 0.0, 0.0, 0.0, 0.0, 0.0, 0.0, 0.0, 0.0, 0.0, 0.0, 0.0, 0.0, 0.0, 0.0, 0.0, 0.0, 0.0, 0.0, 0.0, 0.0, 0.0, 0.0, 0.0, 0.0, 0.0, 0.0, 0.0, 0.0, 0.0, 0.0, 0.0, 0.0, 0.0, 0.0, 0.0, 0.0, 0.0, 0.0, 0.0, 0.0, 0.0, 0.0, 0.0, 0.0, 0.0, 0.0, 0.0, 0.0, 0.0, 0.0, 0.0, 0.0, 0.0, 0.0, 0.0, 0.0, 0.0, 0.0, 0.0, 0.0, 0.0, 0.0, 0.0, 0.0, 0.0, 0.0, 0.0, 0.0, 0.0, 0.0, 0.0, 0.0, 0.0, 0.0, 0.0, 0.0, 0.0, 0.0, 0.0, 0.0, 0.0, 0.0, 0.0, 0.0, 0.0, 0.0, 0.0, 0.0, 0.0, 0.0, 0.0, 0.0, 0.0, 0.0, 0.0, 0.0, 0.0, 0.0, 0.0, 0.0, 0.0, 0.0, 0.0, 0.0, 0.0, 0.0, 0.0, 0.0, 0.0, 0.0, 0.0, 0.0, 0.0, 0.0, 0.0, 0.0, 0.0, 0.0, 0.0, 0.0, 0.0, 0.0, 0.0, 0.0, 0.0, 0.0, 0.0, 0.0, 0.0, 0.0, 0.0, 0.0, 0.0, 0.0, 0.0, 0.0, 0.0, 0.0, 0.0, 0.0, 0.0, 0.0, 0.0, 0.0, 0.0, 0.0, 0.0, 0.0, 0.0, 0.0, 0.0, 0.0, 0.0, 0.0, 0.0, 0.0, 0.0, 0.0, 0.0, 0.0, 0.0, 0.0, 0.0, 0.0, 0.0, 0.0, 0.0, 0.0, 0.0, 0.0, 0.0, 0.0, 0.0, 0.0, 0.0, 0.0, 0.0, 0.0, 0.0, 0.0, 0.0, 0.0, 0.0, 0.0, 0.0, 0.0, 0.0, 0.0, 0.0, 0.0, 0.0, 0.0, 0.0, 0.0, 0.0, 0.0, 0.0, 0.0, 0.0, 0.0, 0.0, 0.0, 0.0, 0.0, 0.0, 0.0, 0.0, 0.0, 0.0, 0.0, 0.0, 0.0, 0.0, 0.0, 0.0, 0.0, 0.0, 0.0, 0.0, 0.0, 0.0, 0.0, 0.0, 0.0, 0.0, 0.0, 0.0, 0.0, 0.0, 0.0, 0.0, 0.0, 0.0, 0.0, 0.0, 0.0, 0.0, 0.0, 0.0, 0.0, 0.0, 0.0, 0.0, 0.0, 0.0, 0.0, 0.0, 0.0, 0.0, 0.0, 0.0, 0.0, 0.0, 0.0, 0.0, 0.0, 0.0, 0.0, 0.0, 0.0, 0.0, 0.0, 0.0, 0.0, 0.0, 0.0, 0.0, 0.0, 0.0, 0.0, 0.0, 0.0, 0.0, 0.0, 0.0, 0.0, 0.0, 0.0, 0.0, 0.0, 0.0, 0.0, 0.0, 0.0, 0.0, 0.0, 0.0, 0.0, 0.0, 0.0, 0.0, 0.0, 0.0, 0.0, 0.0, 0.0, 0.0, 0.0, 0.0, 0.0, 0.0, 0.0, 0.0, 0.0, 0.0, 0.0, 0.0, 0.0, 0.0, 0.0, 0.0, 0.0, 0.0, 0.0, 0.0, 0.0, 0.0, 0.0, 0.0, 0.0, 0.0, 0.0, 0.0, 0.0, 0.0, 0.0, 0.0, 0.0, 0.0, 0.0, 0.0, 0.0, 0.0, 0.0, 0.0, 0.0, 0.0, 0.0, 0.0, 0.0, 0.0, 0.0, 0.0, 0.0, 0.0, 0.0, 0.0, 0.0, 0.0, 0.0, 0.0, 0.0, 0.0, 0.0, 0.0, 0.0, 0.0, 0.0, 0.0, 0.0, 0.0, 0.0, 0.0, 0.0, 0.0, 0.0, 0.0, 0.0, 0.0, 0.0, 0.0, 0.0, 0.0, 0.0, 0.0, 0.0, 0.0, 0.0, 0.0, 0.0, 0.0, 0.0, 0.0, 0.0, 0.0, 0.0, 0.0, 0.0, 0.0, 0.0, 0.0, 0.0, 0.0, 0.0, 0.0, 0.0, 0.0, 0.0, 0.0, 0.0, 0.0, 0.0, 0.0, 0.0, 0.0, 0.0, 0.0, 0.0, 0.0, 0.0, 0.0, 0.0, 0.0, 0.0, 0.0, 0.0, 0.0, 0.0, 0.0, 0.0, 0.0, 0.0, 0.0, 0.0, 0.0, 0.0, 0.0, 0.0, 0.0, 0.0, 0.0, 0.0, 0.0, 0.0, 0.0, 0.0, 0.0, 0.0, 0.0, 0.0, 0.0, 0.0, 0.0, 0.0, 0.0, 0.0, 0.0, 0.0, 0.0, 0.0, 0.0, 0.0, 0.0, 0.0, 0.0, 0.0, 0.0, 0.0, 0.0, 0.0, 0.0, 0.0, 0.0, 0.0, 0.0, 0.0, 0.0, 0.0, 0.0, 0.0, 0.0, 0.0, 0.0, 0.0, 0.0, 0.0, 0.0, 0.0, 0.0, 0.0, 0.0, 0.0, 0.0, 0.0, 0.0, 0.0, 0.0, 0.0, 0.0, 0.0, 0.0, 0.0, 0.0, 0.0, 0.0, 0.0, 0.0, 0.0, 0.0, 0.0, 0.0, 0.0, 0.0, 0.0, 0.0, 0.0, 0.0, 0.0, 0.0, 0.0, 0.0, 0.0, 0.0, 0.0, 0.0, 0.0, 0.0, 0.0, 0.0, 0.0, 0.0, 0.0, 0.0, 0.0, 0.0, 0.0, 0.0, 0.0, 0.0, 0.0, 0.0, 0.0, 0.0, 0.0, 0.0, 0.0, 0.0, 0.0, 0.0, 0.0, 0.0, 0.0, 0.0, 0.0, 0.0, 0.0, 0.0, 0.0, 0.0, 0.0, 0.0, 0.0, 0.0, 0.0, 0.0, 0.0, 0.0, 0.0, 0.0, 0.0, 0.0, 0.0, 0.0, 0.0, 0.0, 0.0, 0.0, 0.0, 0.0, 0.0, 0.0, 0.0, 0.0, 0.0, 0.0, 0.0, 0.0, 0.0, 0.0, 0.0, 0.0, 0.0, 0.0, 0.0, 0.0, 0.0, 0.0, 0.0, 0.0, 0.0, 0.0, 0.0, 0.0, 0.0, 0.0, 0.0, 0.0, 0.0, 0.0, 0.0, 0.0, 0.0, 0.0, 0.0, 0.0, 0.0, 0.0, 0.0, 0.0, 0.0, 0.0, 0.0, 0.0, 0.0, 0.0, 0.0, 0.0, 0.0, 0.0, 0.0, 0.0, 0.0, 0.0, 0.0, 0.0, 0.0, 0.0, 0.0, 0.0, 0.0, 0.0, 0.0, 0.0, 0.0, 0.0, 0.0, 0.0, 0.0, 0.0, 0.0, 0.0, 0.0, 0.0, 0.0, 0.0, 0.0, 0.0, 0.0, 0.0, 0.0, 0.0, 0.0, 0.0, 0.0, 0.0, 0.0, 0.0, 0.0, 0.0, 0.0, 0.0, 0.0, 0.0, 0.0, 0.0, 0.0, 0.0, 0.0, 0.0, 0.0, 0.0, 0.0, 0.0, 0.0, 0.0, 0.0, 0.0, 0.0, 0.0, 0.0, 0.0, 0.0, 0.0, 0.0, 0.0, 0.0, 0.0, 0.0, 0.0, 0.0, 0.0, 0.0, 0.0, 0.0, 0.0, 0.0, 0.0, 0.0, 0.0, 0.0, 0.0, 0.0, 0.0, 0.0, 0.0, 0.0, 0.0, 0.0, 0.0, 0.0, 0.0, 0.0, 0.0, 0.0, 0.0, 0.0, 0.0, 0.0, 0.0, 0.0, 0.0, 0.0, 0.0, 0.0, 0.0, 0.0, 0.0, 0.0, 0.0, 0.0, 0.0, 0.0, 0.0, 0.0, 0.0, 0.0, 0.0, 0.0, 0.0, 0.0, 0.0, 0.0, 0.0, 0.0, 0.0, 0.0, 0.0, 0.0, 0.0, 0.0, 0.0, 0.0, 0.0, 0.0, 0.0, 0.0, 0.0, 0.0, 0.0, 0.0, 0.0, 0.0, 0.0, 0.0, 0.0, 0.0, 0.0, 0.0, 0.0, 0.0, 0.0, 0.0, 0.0, 0.0, 0.0, 0.0, 0.0, 0.0, 0.0, 0.0, 0.0, 0.0, 0.0, 0.0, 0.0, 0.0, 0.0, 0.0, 0.0, 0.0, 0.0, 0.0, 0.0, 0.0, 0.0, 0.0, 0.0, 0.0, 0.0, 0.0, 0.0, 0.0, 0.0, 0.0, 0.0, 0.0, 0.0, 0.0, 0.0, 0.0, 0.0, 0.0, 0.0, 0.0, 0.0, 0.0, 0.0, 0.0, 0.0, 0.0, 0.0, 0.0, 0.0, 0.0, 0.0, 0.0, 0.0, 0.0, 0.0, 0.0, 0.0, 0.0, 0.0, 0.0, 0.0, 0.0, 0.0, 0.0, 0.0, 0.0, 0.0, 0.0, 0.0, 0.0, 0.0, 0.0, 0.0, 0.0, 0.0, 0.0, 0.0, 0.0, 0.0, 0.0, 0.0, 0.0, 0.0, 0.0, 0.0, 0.0, 0.0, 0.0, 0.0, 0.0, 0.0, 0.0, 0.0, 0.0, 0.0, 0.0, 0.0, 0.0, 0.0, 0.0, 0.0, 0.0, 0.0, 0.0, 0.0, 0.0, 0.0, 0.0, 0.0, 0.0, 0.0, 0.0, 0.0, 0.0, 0.0, 0.0, 0.0, 0.0, 0.0, 0.0, 0.0, 0.0, 0.0, 0.0, 0.0, 0.0, 0.0, 0.0, 0.0, 0.0, 0.0, 0.0, 0.0, 0.0, 0.0, 0.0, 0.0, 0.0, 0.0, 0.0, 0.0, 0.0, 0.0, 0.0, 0.0, 0.0, 0.0, 0.0, 0.0, 0.0, 0.0, 0.0, 0.0, 0.0, 0.0, 0.0, 0.0, 0.0, 0.0, 0.0, 0.0, 0.0, 0.0, 0.0, 0.0, 0.0, 0.0, 0.0, 0.0, 0.0, 0.0, 0.0, 0.0, 0.0, 0.0, 0.0, 0.0, 0.0, 0.0, 0.0, 0.0, 0.0, 0.0, 0.0, 0.0, 0.0, 0.0, 0.0, 0.0, 0.0, 0.0, 0.0, 0.0, 0.0, 0.0, 0.0, 0.0, 0.0, 0.0, 0.0, 0.0, 0.0, 0.0, 0.0, 0.0, 0.0, 0.0, 0.0, 0.0, 0.0, 0.0, 0.0, 0.0, 0.0, 0.0, 0.0, 0.0, 0.0, 0.0, 0.0, 0.0, 0.0, 0.0, 0.0, 0.0, 0.0, 0.0, 0.0, 0.0, 0.0, 0.0, 0.0, 0.0, 0.0, 0.0, 0.0, 0.0, 0.0, 0.0, 0.0, 0.0, 0.0, 0.0, 0.0, 0.0, 0.0, 0.0, 0.0, 0.0, 0.0, 0.0, 0.0, 0.0, 0.0, 0.0, 0.0, 0.0, 0.0, 0.0, 0.0, 0.0, 0.0, 0.0, 0.0, 0.0, 0.0, 0.0, 0.0, 0.0, 0.0, 0.0, 0.0, 0.0, 0.0, 0.0, 0.0, 0.0, 0.0, 0.0, 0.0, 0.0, 0.0, 0.0, 0.0, 0.0, 0.0, 0.0, 0.0, 0.0, 0.0, 0.0, 0.0, 0.0, 0.0, 0.0, 0.0, 0.0, 0.0, 0.0, 0.0, 0.0, 0.0, 0.0, 0.0, 0.0, 0.0, 0.0, 0.0, 0.0, 0.0, 0.0, 0.0, 0.0, 0.0, 0.0, 0.0, 0.0, 0.0, 0.0, 0.0, 0.0, 0.0, 0.0, 0.0, 0.0, 0.0, 0.0, 0.0, 0.0, 0.0, 0.0, 0.0, 0.0, 0.0, 0.0, 0.0, 0.0, 0.0, 0.0, 0.0, 0.0, 0.0, 0.0, 0.0, 0.0, 0.0, 0.0, 0.0, 0.0, 0.0, 0.0, 0.0, 0.0, 0.0, 0.0, 0.0, 0.0, 0.0, 0.0, 0.0, 0.0, 0.0, 0.0, 0.0, 0.0, 0.0, 0.0, 0.0, 0.0, 0.0, 0.0, 0.0, 0.0, 0.0, 0.0, 0.0, 0.0, 0.0, 0.0, 0.0, 0.0, 0.0, 0.0, 0.0, 0.0, 0.0, 0.0, 0.0, 0.0, 0.0, 0.0, 0.0, 0.0, 0.0, 0.0, 0.0, 0.0, 0.0, 0.0, 0.0, 0.0, 0.0, 0.0, 0.0, 0.0, 0.0, 0.0, 0.0, 0.0, 0.0, 0.0, 0.0, 0.0, 0.0, 0.0, 0.0, 0.0, 0.0, 0.0, 0.0, 0.0, 0.0, 0.0, 0.0, 0.0, 0.0, 0.0, 0.0, 0.0, 0.0, 0.0, 0.0, 0.0, 0.0, 0.0, 0.0, 0.0, 0.0, 0.0, 0.0, 0.0, 0.0, 0.0, 0.0, 0.0, 0.0, 0.0, 0.0, 0.0, 0.0, 0.0, 0.0, 0.0, 0.0, 0.0, 0.0, 0.0, 0.0, 0.0, 0.0, 0.0, 0.0, 0.0, 0.0, 0.0, 0.0, 0.0, 0.0, 0.0, 0.0, 0.0, 0.0, 0.0, 0.0, 0.0, 0.0, 0.0, 0.0, 0.0, 0.0, 0.0, 0.0, 0.0, 0.0, 0.0, 0.0, 0.0, 0.0, 0.0, 0.0, 0.0, 0.0, 0.0, 0.0, 0.0, 0.0, 0.0, 0.0, 0.0, 0.0, 0.0, 0.0, 0.0, 0.0, 0.0, 0.0, 0.0, 0.0, 0.0, 0.0, 0.0, 0.0, 0.0, 0.0, 0.0, 0.0, 0.0, 0.0, 0.0, 0.0, 0.0, 0.0, 0.0, 0.0, 0.0, 0.0, 0.0, 0.0, 0.0, 0.0, 0.0, 0.0, 0.0, 0.0, 0.0, 0.0, 0.0, 0.0, 0.0, 0.0, 0.0, 0.0, 0.0, 0.0, 0.0, 0.0, 0.0, 0.0, 0.0, 0.0, 0.0, 0.0, 0.0, 0.0, 0.0, 0.0, 0.0, 0.0, 0.0, 0.0, 0.0, 0.0, 0.0, 0.0, 0.0, 0.0, 0.0, 0.0, 0.0, 0.0, 0.0, 0.0, 0.0, 0.0, 0.0, 0.0, 0.0, 0.0, 0.0, 0.0, 0.0, 0.0, 0.0, 0.0, 0.0, 0.0, 0.0, 0.0, 0.0, 0.0, 0.0, 0.0, 0.0, 0.0, 0.0, 0.0, 0.0, 0.0, 0.0, 0.0, 0.0, 0.0, 0.0, 0.0, 0.0, 0.0, 0.0, 0.0, 0.0, 0.0, 0.0, 0.0, 0.0, 0.0, 0.0, 0.0, 0.0, 0.0, 0.0, 0.0, 0.0, 0.0, 0.0, 0.0, 0.0, 0.0, 0.0, 0.0, 0.0, 0.0, 0.0, 0.0, 0.0, 0.0, 0.0, 0.0, 0.0, 0.0, 0.0, 0.0, 0.0, 0.0, 0.0, 0.0, 0.0, 0.0, 0.0, 0.0, 0.0, 0.0, 0.0, 0.0, 0.0, 0.0, 0.0, 0.0, 0.0, 0.0, 0.0, 0.0, 0.0, 0.0, 0.0, 0.0, 0.0, 0.0, 0.0, 0.0, 0.0, 0.0, 0.0, 0.0, 0.0, 0.0, 0.0, 0.0, 0.0, 0.0, 0.0, 0.0, 0.0, 0.0, 0.0, 0.0, 0.0, 0.0, 0.0, 0.0, 0.0, 0.0, 0.0, 0.0, 0.0, 0.0, 0.0, 0.0, 0.0, 0.0, 0.0, 0.0, 0.0, 0.0, 0.0, 0.0, 0.0, 0.0, 0.0, 0.0, 0.0, 0.0, 0.0, 0.0, 0.0, 0.0, 0.0, 0.0, 0.0, 0.0, 0.0, 0.0, 0.0, 0.0, 0.0, 0.0, 0.0, 0.0, 0.0, 0.0, 0.0, 0.0, 0.0, 0.0, 0.0, 0.0, 0.0, 0.0, 0.0, 0.0, 0.0, 0.0, 0.0, 0.0, 0.0, 0.0, 0.0, 0.0, 0.0, 0.0, 0.0, 0.0, 0.0, 0.0, 0.0, 0.0, 0.0, 0.0, 0.0, 0.0, 0.0, 0.0, 0.0, 0.0, 0.0, 0.0, 0.0, 0.0, 0.0, 0.0, 0.0, 0.0, 0.0, 0.0, 0.0, 0.0, 0.0, 0.0, 0.0, 0.0, 0.0, 0.0, 0.0, 0.0, 0.0, 0.0, 0.0, 0.0, 0.0, 0.0, 0.0, 0.0, 0.0, 0.0, 0.0, 0.0, 0.0, 0.0, 0.0, 0.0, 0.0, 0.0, 0.0, 0.0, 0.0, 0.0, 0.0, 0.0, 0.0, 0.0, 0.0, 0.0, 0.0, 0.0, 0.0, 0.0, 0.0, 0.0, 0.0, 0.0, 0.0, 0.0, 0.0, 0.0, 0.0, 0.0, 0.0, 0.0, 0.0, 0.0, 0.0, 0.0, 0.0, 0.0, 0.0, 0.0, 0.0, 0.0, 0.0, 0.0, 0.0, 0.0, 0.0, 0.0, 0.0, 0.0, 0.0, 0.0, 0.0, 0.0, 0.0, 0.0, 0.0, 0.0, 0.0, 0.0, 0.0, 0.0, 0.0, 0.0, 0.0, 0.0, 0.0, 0.0, 0.0, 0.0, 0.0, 0.0, 0.0, 0.0, 0.0, 0.0, 0.0, 0.0, 0.0, 0.0, 0.0, 0.0, 0.0, 0.0, 0.0, 0.0, 0.0, 0.0, 0.0, 0.0, 0.0, 0.0, 0.0, 0.0, 0.0, 0.0, 0.0, 0.0, 0.0, 0.0, 0.0, 0.0, 0.0, 0.0, 0.0, 0.0, 0.0, 0.0, 0.0, 0.0, 0.0, 0.0, 0.0, 0.0, 0.0, 0.0, 0.0, 0.0, 0.0, 0.0, 0.0, 0.0, 0.0, 0.0, 0.0, 0.0, 0.0, 0.0, 0.0, 0.0, 0.0, 0.0, 0.0, 0.0, 0.0, 0.0, 0.0, 0.0, 0.0, 0.0, 0.0, 0.0, 0.0, 0.0, 0.0, 0.0, 0.0, 0.0, 0.0, 0.0, 0.0, 0.0, 0.0, 0.0, 0.0, 0.0, 0.0, 0.0, 0.0, 0.0, 0.0, 0.0, 0.0, 0.0, 0.0, 0.0])
me_circle_015.materials.append(mat_material)
me_circle_015.materials.append(mat_material_002)
me_circle_015.materials.append(mat_material_006)
me_circle_015.update()

# ---- objects
ob_circle_015 = bpy.data.objects.new('Circle.015', me_circle_015)

# ---- transforms, parenting, visibility, modifiers, constraints
ob_circle_015.location = (0.0, 0.0, 3.2)
ob_circle_015.scale = (1.402, 1.402, 0.07713)

# ---- collection membership
col_collection.objects.link(ob_circle_015)

# ---- scene / render settings (as saved in the file)
scene.frame_start = 1; scene.frame_end = 250; scene.frame_set(132)
scene.render.engine = 'BLENDER_EEVEE_NEXT'
bpy.context.view_layer.update()

# ---- added for rendering (the .blend has no active camera and no usable light): camera, sun
cam_auto = bpy.data.cameras.new('AutoCamera')
cam_auto.lens = 50.0
cam_auto.sensor_width = 36.0
cam_auto.clip_end = 1000.0
ob_auto_camera = bpy.data.objects.new('AutoCamera', cam_auto)
scene.collection.objects.link(ob_auto_camera)
ob_auto_camera.location = (35.8992, -43.0678, 14.4193)
ob_auto_camera.rotation_euler = (1.09748, -7.21219e-08, 0.694738)
scene.camera = ob_auto_camera
light_auto_sun = bpy.data.lights.new('AutoSun', 'SUN')
light_auto_sun.energy = 3.0
light_auto_sun.angle = 0.0523599
ob_auto_sun = bpy.data.objects.new('AutoSun', light_auto_sun)
scene.collection.objects.link(ob_auto_sun)
ob_auto_sun.rotation_euler = (0.872665, 0.174533, 0.523599)
bpy.context.view_layer.update()
